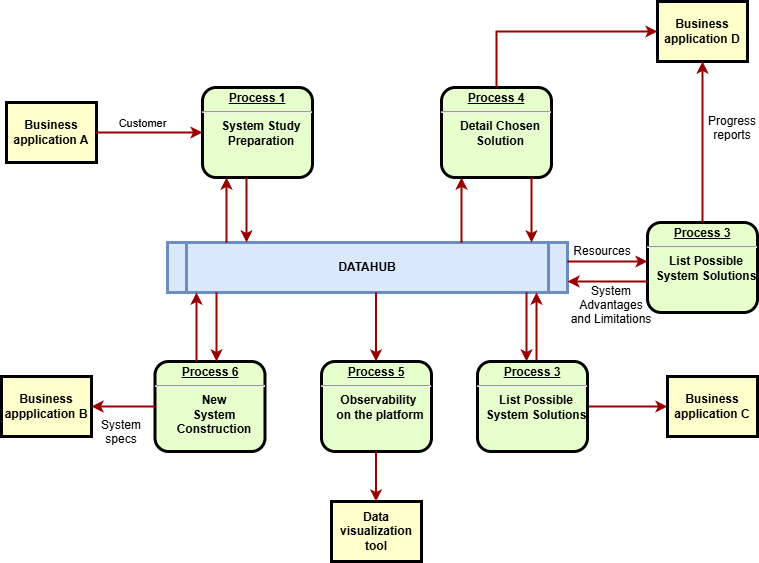

The diagram above was exported from draw.io. Its source (the exported page's mxGraphModel, read from the mxfile embedded in the PNG):
<mxGraphModel dx="2066" dy="1249" grid="1" gridSize="10" guides="1" tooltips="1" connect="1" arrows="1" fold="1" page="1" pageScale="1" pageWidth="827" pageHeight="583" background="#ffffff" math="0" shadow="0">
  <root>
    <mxCell id="0" />
    <mxCell id="1" parent="0" />
    <mxCell id="F9_14jsmOjFBhkp4y8in-1" value="&lt;p style=&quot;margin: 0px; margin-top: 4px; text-align: center; text-decoration: underline;&quot;&gt;&lt;strong&gt;Process 1&lt;br /&gt;&lt;/strong&gt;&lt;/p&gt;&lt;hr /&gt;&lt;p style=&quot;margin: 0px; margin-left: 8px;&quot;&gt;System Study&lt;/p&gt;&lt;p style=&quot;margin: 0px; margin-left: 8px;&quot;&gt;Preparation&lt;/p&gt;" style="verticalAlign=middle;align=center;overflow=fill;fontSize=12;fontFamily=Helvetica;html=1;rounded=1;fontStyle=1;strokeWidth=3;fillColor=#E6FFCC" parent="1" vertex="1">
      <mxGeometry x="211.00000000000003" y="95.99999999999997" width="110" height="90" as="geometry" />
    </mxCell>
    <mxCell id="F9_14jsmOjFBhkp4y8in-3" value="Business application A" style="whiteSpace=wrap;align=center;verticalAlign=middle;fontStyle=1;strokeWidth=3;fillColor=#FFFFCC;rounded=0;glass=0;shadow=0;" parent="1" vertex="1">
      <mxGeometry x="15.000000000000028" y="110.99999999999997" width="90" height="60" as="geometry" />
    </mxCell>
    <mxCell id="F9_14jsmOjFBhkp4y8in-4" value="DATAHUB" style="shape=process;whiteSpace=wrap;align=center;verticalAlign=middle;size=0.0475;fontStyle=1;strokeWidth=3;fillColor=#dae8fc;strokeColor=#6c8ebf;" parent="1" vertex="1">
      <mxGeometry x="175.99999999999994" y="251" width="400" height="50" as="geometry" />
    </mxCell>
    <mxCell id="F9_14jsmOjFBhkp4y8in-6" value="&lt;p style=&quot;margin: 0px; margin-top: 4px; text-align: center; text-decoration: underline;&quot;&gt;&lt;strong&gt;&lt;strong&gt;Process&lt;/strong&gt; 3&lt;br /&gt;&lt;/strong&gt;&lt;/p&gt;&lt;hr /&gt;&lt;p style=&quot;margin: 0px; margin-left: 8px;&quot;&gt;List Possible&lt;/p&gt;&lt;p style=&quot;margin: 0px; margin-left: 8px;&quot;&gt;System Solutions&lt;/p&gt;" style="verticalAlign=middle;align=center;overflow=fill;fontSize=12;fontFamily=Helvetica;html=1;rounded=1;fontStyle=1;strokeWidth=3;fillColor=#E6FFCC" parent="1" vertex="1">
      <mxGeometry x="656" y="231" width="110" height="90" as="geometry" />
    </mxCell>
    <mxCell id="F9_14jsmOjFBhkp4y8in-7" value="&lt;p style=&quot;margin: 0px; margin-top: 4px; text-align: center; text-decoration: underline;&quot;&gt;&lt;strong&gt;&lt;strong&gt;Process&lt;/strong&gt; 4&lt;br /&gt;&lt;/strong&gt;&lt;/p&gt;&lt;hr /&gt;&lt;p style=&quot;margin: 0px; margin-left: 8px;&quot;&gt;Detail Chosen&lt;/p&gt;&lt;p style=&quot;margin: 0px; margin-left: 8px;&quot;&gt;Solution&lt;/p&gt;" style="verticalAlign=middle;align=center;overflow=fill;fontSize=12;fontFamily=Helvetica;html=1;rounded=1;fontStyle=1;strokeWidth=3;fillColor=#E6FFCC" parent="1" vertex="1">
      <mxGeometry x="450" y="95.99999999999997" width="110" height="90" as="geometry" />
    </mxCell>
    <mxCell id="F9_14jsmOjFBhkp4y8in-9" value="&lt;p style=&quot;margin: 0px; margin-top: 4px; text-align: center; text-decoration: underline;&quot;&gt;&lt;strong&gt;&lt;strong&gt;Process&lt;/strong&gt; 6&lt;br /&gt;&lt;/strong&gt;&lt;/p&gt;&lt;hr /&gt;&lt;p style=&quot;margin: 0px; margin-left: 8px;&quot;&gt;New&lt;/p&gt;&lt;p style=&quot;margin: 0px; margin-left: 8px;&quot;&gt;System&lt;/p&gt;&lt;p style=&quot;margin: 0px; margin-left: 8px;&quot;&gt;Construction&lt;/p&gt;" style="verticalAlign=middle;align=center;overflow=fill;fontSize=12;fontFamily=Helvetica;html=1;rounded=1;fontStyle=1;strokeWidth=3;fillColor=#E6FFCC" parent="1" vertex="1">
      <mxGeometry x="163.49999999999994" y="370" width="110" height="90" as="geometry" />
    </mxCell>
    <mxCell id="F9_14jsmOjFBhkp4y8in-10" value="Business application D" style="whiteSpace=wrap;align=center;verticalAlign=middle;fontStyle=1;strokeWidth=3;fillColor=#FFFFCC" parent="1" vertex="1">
      <mxGeometry x="666" y="10" width="90" height="60" as="geometry" />
    </mxCell>
    <mxCell id="F9_14jsmOjFBhkp4y8in-11" value="Business application C" style="whiteSpace=wrap;align=center;verticalAlign=middle;fontStyle=1;strokeWidth=3;fillColor=#FFFFCC" parent="1" vertex="1">
      <mxGeometry x="676.0000000000001" y="385" width="90" height="60" as="geometry" />
    </mxCell>
    <mxCell id="F9_14jsmOjFBhkp4y8in-12" value="Business appplication B" style="whiteSpace=wrap;align=center;verticalAlign=middle;fontStyle=1;strokeWidth=3;fillColor=#FFFFCC" parent="1" vertex="1">
      <mxGeometry x="10" y="384.9999999999999" width="90" height="60" as="geometry" />
    </mxCell>
    <mxCell id="F9_14jsmOjFBhkp4y8in-15" value="" style="edgeStyle=none;noEdgeStyle=1;strokeColor=#990000;strokeWidth=2;rounded=0;" parent="1" source="F9_14jsmOjFBhkp4y8in-3" target="F9_14jsmOjFBhkp4y8in-1" edge="1">
      <mxGeometry width="100" height="100" relative="1" as="geometry">
        <mxPoint x="255" y="49.99999999999997" as="sourcePoint" />
        <mxPoint x="355" y="-50.00000000000003" as="targetPoint" />
      </mxGeometry>
    </mxCell>
    <mxCell id="F9_14jsmOjFBhkp4y8in-65" value="&lt;font&gt;Customer&lt;/font&gt;" style="edgeLabel;html=1;align=center;verticalAlign=middle;resizable=0;points=[];fontFamily=Helvetica;" parent="F9_14jsmOjFBhkp4y8in-15" vertex="1" connectable="0">
      <mxGeometry x="-0.1542" y="1" relative="1" as="geometry">
        <mxPoint y="-9" as="offset" />
      </mxGeometry>
    </mxCell>
    <mxCell id="F9_14jsmOjFBhkp4y8in-21" value="" style="edgeStyle=elbowEdgeStyle;elbow=horizontal;strokeColor=#990000;strokeWidth=2;rounded=0;" parent="1" source="F9_14jsmOjFBhkp4y8in-4" target="F9_14jsmOjFBhkp4y8in-1" edge="1">
      <mxGeometry width="100" height="100" relative="1" as="geometry">
        <mxPoint x="25.00000000000003" y="390" as="sourcePoint" />
        <mxPoint x="125.00000000000003" y="290" as="targetPoint" />
        <Array as="points">
          <mxPoint x="235.00000000000003" y="230" />
        </Array>
      </mxGeometry>
    </mxCell>
    <mxCell id="F9_14jsmOjFBhkp4y8in-22" value="" style="edgeStyle=elbowEdgeStyle;elbow=horizontal;strokeColor=#990000;strokeWidth=2;rounded=0;" parent="1" source="F9_14jsmOjFBhkp4y8in-1" target="F9_14jsmOjFBhkp4y8in-4" edge="1">
      <mxGeometry width="100" height="100" relative="1" as="geometry">
        <mxPoint x="25.00000000000003" y="360" as="sourcePoint" />
        <mxPoint x="125.00000000000003" y="260" as="targetPoint" />
        <Array as="points">
          <mxPoint x="255" y="220" />
        </Array>
      </mxGeometry>
    </mxCell>
    <mxCell id="F9_14jsmOjFBhkp4y8in-30" value="Progress&#10;reports" style="text;spacingTop=-5;align=center" parent="1" vertex="1">
      <mxGeometry x="726.0000000000001" y="121.00000000000009" width="30" height="20" as="geometry" />
    </mxCell>
    <mxCell id="F9_14jsmOjFBhkp4y8in-32" value="" style="edgeStyle=elbowEdgeStyle;elbow=vertical;entryX=0;entryY=0.5;strokeColor=#990000;strokeWidth=2;rounded=0;entryDx=0;entryDy=0;" parent="1" source="F9_14jsmOjFBhkp4y8in-7" target="F9_14jsmOjFBhkp4y8in-10" edge="1">
      <mxGeometry width="100" height="100" relative="1" as="geometry">
        <mxPoint x="505" y="109.99999999999997" as="sourcePoint" />
        <mxPoint x="605" y="9.999999999999972" as="targetPoint" />
        <Array as="points">
          <mxPoint x="590" y="40" />
        </Array>
      </mxGeometry>
    </mxCell>
    <mxCell id="F9_14jsmOjFBhkp4y8in-33" value="" style="edgeStyle=elbowEdgeStyle;elbow=horizontal;strokeColor=#990000;strokeWidth=2;rounded=0;" parent="1" source="F9_14jsmOjFBhkp4y8in-6" target="F9_14jsmOjFBhkp4y8in-10" edge="1">
      <mxGeometry width="100" height="100" relative="1" as="geometry">
        <mxPoint x="635.0000000000002" y="220" as="sourcePoint" />
        <mxPoint x="735.0000000000002" y="119.99999999999997" as="targetPoint" />
      </mxGeometry>
    </mxCell>
    <mxCell id="F9_14jsmOjFBhkp4y8in-34" value="" style="edgeStyle=elbowEdgeStyle;elbow=horizontal;strokeColor=#990000;strokeWidth=2;rounded=0;" parent="1" source="F9_14jsmOjFBhkp4y8in-7" target="F9_14jsmOjFBhkp4y8in-4" edge="1">
      <mxGeometry width="100" height="100" relative="1" as="geometry">
        <mxPoint x="545" y="240" as="sourcePoint" />
        <mxPoint x="485" y="109.99999999999997" as="targetPoint" />
        <Array as="points">
          <mxPoint x="540" y="200" />
        </Array>
      </mxGeometry>
    </mxCell>
    <mxCell id="F9_14jsmOjFBhkp4y8in-35" value="" style="edgeStyle=segmentEdgeStyle;strokeColor=#990000;strokeWidth=2;rounded=0;" parent="1" source="F9_14jsmOjFBhkp4y8in-4" target="F9_14jsmOjFBhkp4y8in-7" edge="1">
      <mxGeometry width="100" height="100" relative="1" as="geometry">
        <mxPoint x="315" y="220" as="sourcePoint" />
        <mxPoint x="415" y="119.99999999999997" as="targetPoint" />
        <Array as="points">
          <mxPoint x="470" y="210" />
          <mxPoint x="470" y="210" />
        </Array>
      </mxGeometry>
    </mxCell>
    <mxCell id="F9_14jsmOjFBhkp4y8in-38" value="" style="edgeStyle=elbowEdgeStyle;elbow=vertical;strokeColor=#990000;strokeWidth=2;rounded=0;" parent="1" source="F9_14jsmOjFBhkp4y8in-4" target="F9_14jsmOjFBhkp4y8in-6" edge="1">
      <mxGeometry width="100" height="100" relative="1" as="geometry">
        <mxPoint x="475" y="360" as="sourcePoint" />
        <mxPoint x="575" y="260" as="targetPoint" />
        <Array as="points">
          <mxPoint x="625" y="270" />
        </Array>
      </mxGeometry>
    </mxCell>
    <mxCell id="F9_14jsmOjFBhkp4y8in-39" value="" style="edgeStyle=elbowEdgeStyle;elbow=vertical;strokeColor=#990000;strokeWidth=2;rounded=0;" parent="1" source="F9_14jsmOjFBhkp4y8in-6" target="F9_14jsmOjFBhkp4y8in-4" edge="1">
      <mxGeometry width="100" height="100" relative="1" as="geometry">
        <mxPoint x="435" y="360" as="sourcePoint" />
        <mxPoint x="535" y="260" as="targetPoint" />
        <Array as="points">
          <mxPoint x="625" y="290" />
        </Array>
      </mxGeometry>
    </mxCell>
    <mxCell id="F9_14jsmOjFBhkp4y8in-40" value="Resources" style="text;spacingTop=-5;align=center" parent="1" vertex="1">
      <mxGeometry x="596" y="250.9999999999999" width="30" height="20" as="geometry" />
    </mxCell>
    <mxCell id="F9_14jsmOjFBhkp4y8in-41" value="System &#10;Advantages &#10;and Limitations" style="text;spacingTop=-5;align=center" parent="1" vertex="1">
      <mxGeometry x="605" y="291.0000000000001" width="30" height="20" as="geometry" />
    </mxCell>
    <mxCell id="F9_14jsmOjFBhkp4y8in-42" value="" style="edgeStyle=elbowEdgeStyle;elbow=horizontal;strokeColor=#990000;strokeWidth=2;rounded=0;" parent="1" target="F9_14jsmOjFBhkp4y8in-4" edge="1">
      <mxGeometry width="100" height="100" relative="1" as="geometry">
        <mxPoint x="545" y="370" as="sourcePoint" />
        <mxPoint x="495" y="340" as="targetPoint" />
        <Array as="points">
          <mxPoint x="545" y="330" />
        </Array>
      </mxGeometry>
    </mxCell>
    <mxCell id="F9_14jsmOjFBhkp4y8in-43" value="" style="edgeStyle=elbowEdgeStyle;elbow=horizontal;strokeColor=#990000;strokeWidth=2;rounded=0;" parent="1" source="F9_14jsmOjFBhkp4y8in-4" edge="1">
      <mxGeometry width="100" height="100" relative="1" as="geometry">
        <mxPoint x="375" y="450" as="sourcePoint" />
        <mxPoint x="535" y="370" as="targetPoint" />
        <Array as="points">
          <mxPoint x="535" y="340" />
        </Array>
      </mxGeometry>
    </mxCell>
    <mxCell id="F9_14jsmOjFBhkp4y8in-48" value="" style="edgeStyle=elbowEdgeStyle;elbow=horizontal;strokeColor=#990000;strokeWidth=2;rounded=0;exitX=1;exitY=0.5;exitDx=0;exitDy=0;" parent="1" source="F9_14jsmOjFBhkp4y8in-63" target="F9_14jsmOjFBhkp4y8in-11" edge="1">
      <mxGeometry width="100" height="100" relative="1" as="geometry">
        <mxPoint x="373.2758620689656" y="460" as="sourcePoint" />
        <mxPoint x="205.00000000000014" y="510" as="targetPoint" />
      </mxGeometry>
    </mxCell>
    <mxCell id="F9_14jsmOjFBhkp4y8in-52" value="" style="edgeStyle=elbowEdgeStyle;elbow=vertical;strokeColor=#990000;strokeWidth=2;rounded=0;" parent="1" source="F9_14jsmOjFBhkp4y8in-9" target="F9_14jsmOjFBhkp4y8in-12" edge="1">
      <mxGeometry width="100" height="100" relative="1" as="geometry">
        <mxPoint x="45.00000000000003" y="600" as="sourcePoint" />
        <mxPoint x="145.00000000000003" y="500" as="targetPoint" />
      </mxGeometry>
    </mxCell>
    <mxCell id="F9_14jsmOjFBhkp4y8in-57" value="" style="edgeStyle=elbowEdgeStyle;elbow=horizontal;strokeColor=#990000;strokeWidth=2;rounded=0;" parent="1" source="F9_14jsmOjFBhkp4y8in-4" target="F9_14jsmOjFBhkp4y8in-9" edge="1">
      <mxGeometry width="100" height="100" relative="1" as="geometry">
        <mxPoint x="5.000000000000142" y="360" as="sourcePoint" />
        <mxPoint x="105.00000000000014" y="260" as="targetPoint" />
        <Array as="points">
          <mxPoint x="225.00000000000003" y="330" />
        </Array>
      </mxGeometry>
    </mxCell>
    <mxCell id="F9_14jsmOjFBhkp4y8in-58" value="" style="edgeStyle=elbowEdgeStyle;elbow=horizontal;strokeColor=#990000;strokeWidth=2;rounded=0;" parent="1" source="F9_14jsmOjFBhkp4y8in-9" target="F9_14jsmOjFBhkp4y8in-4" edge="1">
      <mxGeometry width="100" height="100" relative="1" as="geometry">
        <mxPoint x="15.000000000000028" y="370" as="sourcePoint" />
        <mxPoint x="115.00000000000003" y="270" as="targetPoint" />
        <Array as="points">
          <mxPoint x="205.00000000000003" y="330" />
        </Array>
      </mxGeometry>
    </mxCell>
    <mxCell id="F9_14jsmOjFBhkp4y8in-59" value="System&#10;specs" style="text;spacingTop=-5;align=center" parent="1" vertex="1">
      <mxGeometry x="114.99999999999997" y="425.0000000000001" width="30" height="20" as="geometry" />
    </mxCell>
    <mxCell id="F9_14jsmOjFBhkp4y8in-63" value="&lt;p style=&quot;margin: 0px; margin-top: 4px; text-align: center; text-decoration: underline;&quot;&gt;&lt;strong&gt;&lt;strong&gt;Process&lt;/strong&gt; 3&lt;br /&gt;&lt;/strong&gt;&lt;/p&gt;&lt;hr /&gt;&lt;p style=&quot;margin: 0px; margin-left: 8px;&quot;&gt;List Possible&lt;/p&gt;&lt;p style=&quot;margin: 0px; margin-left: 8px;&quot;&gt;System Solutions&lt;/p&gt;" style="verticalAlign=middle;align=center;overflow=fill;fontSize=12;fontFamily=Helvetica;html=1;rounded=1;fontStyle=1;strokeWidth=3;fillColor=#E6FFCC" parent="1" vertex="1">
      <mxGeometry x="486" y="370" width="110" height="90" as="geometry" />
    </mxCell>
    <mxCell id="F9_14jsmOjFBhkp4y8in-64" value="&lt;p style=&quot;margin: 0px; margin-top: 4px; text-align: center; text-decoration: underline;&quot;&gt;&lt;strong&gt;&lt;strong&gt;Process 5&lt;/strong&gt;&lt;br&gt;&lt;/strong&gt;&lt;/p&gt;&lt;hr&gt;&lt;p style=&quot;margin: 0px; margin-left: 8px;&quot;&gt;Observability&amp;nbsp;&lt;/p&gt;&lt;p style=&quot;margin: 0px; margin-left: 8px;&quot;&gt;on the platform&lt;/p&gt;" style="verticalAlign=middle;align=center;overflow=fill;fontSize=12;fontFamily=Helvetica;html=1;rounded=1;fontStyle=1;strokeWidth=3;fillColor=#E6FFCC" parent="1" vertex="1">
      <mxGeometry x="330" y="370" width="110" height="90" as="geometry" />
    </mxCell>
    <mxCell id="5Nw4VfvFpDt2tBMykJ6H-1" value="" style="edgeStyle=elbowEdgeStyle;elbow=horizontal;strokeColor=#990000;strokeWidth=2;rounded=0;" edge="1" parent="1">
      <mxGeometry width="100" height="100" relative="1" as="geometry">
        <mxPoint x="384.5" y="301" as="sourcePoint" />
        <mxPoint x="384.5" y="370" as="targetPoint" />
        <Array as="points">
          <mxPoint x="384.5" y="330" />
        </Array>
      </mxGeometry>
    </mxCell>
    <mxCell id="5Nw4VfvFpDt2tBMykJ6H-2" value="Data visualization tool" style="whiteSpace=wrap;align=center;verticalAlign=middle;fontStyle=1;strokeWidth=3;fillColor=#FFFFCC" vertex="1" parent="1">
      <mxGeometry x="340" y="510" width="90" height="60" as="geometry" />
    </mxCell>
    <mxCell id="5Nw4VfvFpDt2tBMykJ6H-4" value="" style="edgeStyle=elbowEdgeStyle;elbow=horizontal;strokeColor=#990000;strokeWidth=2;rounded=0;entryX=0.5;entryY=0;entryDx=0;entryDy=0;" edge="1" parent="1" target="5Nw4VfvFpDt2tBMykJ6H-2">
      <mxGeometry width="100" height="100" relative="1" as="geometry">
        <mxPoint x="384.5" y="460" as="sourcePoint" />
        <mxPoint x="385" y="500" as="targetPoint" />
        <Array as="points">
          <mxPoint x="384.5" y="489" />
        </Array>
      </mxGeometry>
    </mxCell>
  </root>
</mxGraphModel>